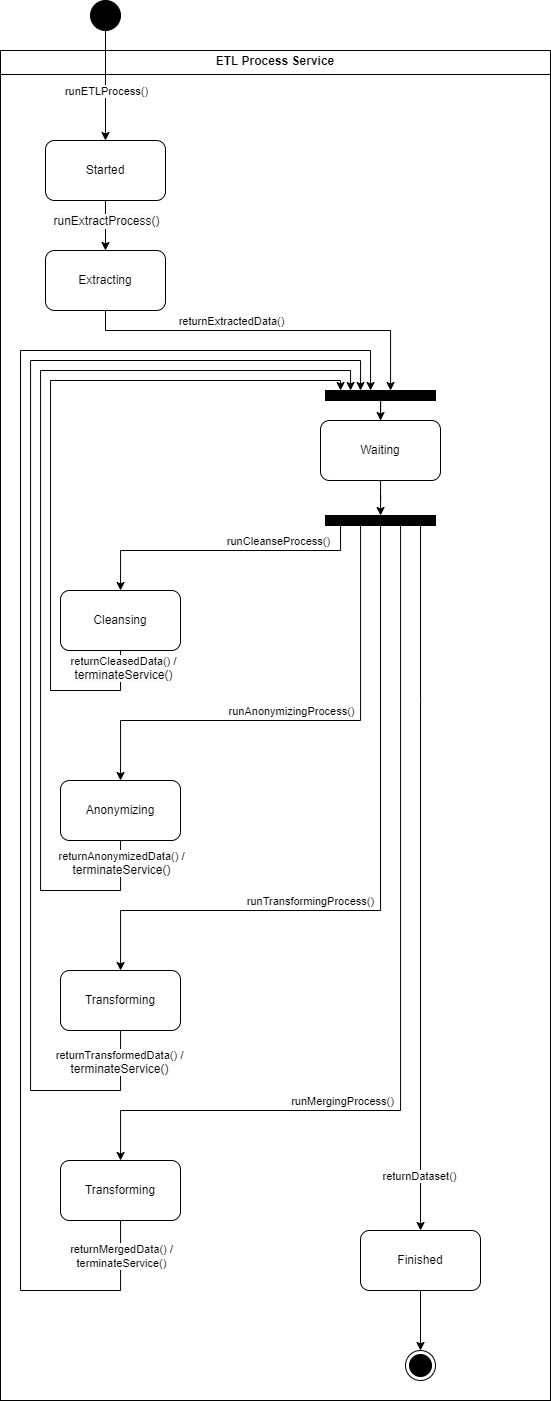

The diagram above was exported from draw.io. Its source (the exported page's mxGraphModel, read from the mxfile embedded in the PNG):
<mxGraphModel dx="1687" dy="868" grid="1" gridSize="10" guides="1" tooltips="1" connect="1" arrows="1" fold="1" page="1" pageScale="1" pageWidth="827" pageHeight="1169" math="0" shadow="0">
  <root>
    <mxCell id="0" />
    <mxCell id="1" parent="0" />
    <mxCell id="MWvo1hUtIPZgleuAo13w-6" value="&lt;p style=&quot;margin:0px;margin-top:4px;text-align:center;&quot;&gt;&lt;span style=&quot;background-color: initial; text-align: left;&quot;&gt;&lt;b&gt;ETL Process Service&lt;/b&gt;&lt;/span&gt;&lt;/p&gt;&lt;hr size=&quot;1&quot; style=&quot;border-style:solid;&quot;&gt;&lt;div style=&quot;height:2px;&quot;&gt;&lt;/div&gt;" style="verticalAlign=top;align=left;overflow=fill;html=1;whiteSpace=wrap;" vertex="1" parent="1">
      <mxGeometry x="10" y="90" width="550" height="1350" as="geometry" />
    </mxCell>
    <mxCell id="MWvo1hUtIPZgleuAo13w-8" style="edgeStyle=orthogonalEdgeStyle;rounded=0;orthogonalLoop=1;jettySize=auto;html=1;" edge="1" parent="1" source="MWvo1hUtIPZgleuAo13w-1" target="MWvo1hUtIPZgleuAo13w-7">
      <mxGeometry relative="1" as="geometry" />
    </mxCell>
    <mxCell id="MWvo1hUtIPZgleuAo13w-9" value="runETLProcess()" style="edgeLabel;html=1;align=center;verticalAlign=middle;resizable=0;points=[];" vertex="1" connectable="0" parent="MWvo1hUtIPZgleuAo13w-8">
      <mxGeometry x="0.0904" relative="1" as="geometry">
        <mxPoint as="offset" />
      </mxGeometry>
    </mxCell>
    <mxCell id="MWvo1hUtIPZgleuAo13w-1" value="Sss" style="ellipse;fillColor=strokeColor;html=1;" vertex="1" parent="1">
      <mxGeometry x="100" y="40" width="30" height="30" as="geometry" />
    </mxCell>
    <mxCell id="MWvo1hUtIPZgleuAo13w-11" style="edgeStyle=orthogonalEdgeStyle;rounded=0;orthogonalLoop=1;jettySize=auto;html=1;" edge="1" parent="1" source="MWvo1hUtIPZgleuAo13w-7" target="MWvo1hUtIPZgleuAo13w-10">
      <mxGeometry relative="1" as="geometry" />
    </mxCell>
    <mxCell id="MWvo1hUtIPZgleuAo13w-12" value="&lt;span style=&quot;font-size: 12px; text-wrap: wrap; background-color: rgb(251, 251, 251);&quot;&gt;runExtractProcess()&lt;/span&gt;" style="edgeLabel;html=1;align=center;verticalAlign=middle;resizable=0;points=[];" vertex="1" connectable="0" parent="MWvo1hUtIPZgleuAo13w-11">
      <mxGeometry x="-0.2125" relative="1" as="geometry">
        <mxPoint as="offset" />
      </mxGeometry>
    </mxCell>
    <mxCell id="MWvo1hUtIPZgleuAo13w-7" value="Started" style="rounded=1;whiteSpace=wrap;html=1;" vertex="1" parent="1">
      <mxGeometry x="55" y="180" width="120" height="60" as="geometry" />
    </mxCell>
    <mxCell id="MWvo1hUtIPZgleuAo13w-10" value="Extracting" style="rounded=1;whiteSpace=wrap;html=1;" vertex="1" parent="1">
      <mxGeometry x="55" y="290" width="120" height="60" as="geometry" />
    </mxCell>
    <mxCell id="MWvo1hUtIPZgleuAo13w-20" style="edgeStyle=orthogonalEdgeStyle;rounded=0;orthogonalLoop=1;jettySize=auto;html=1;" edge="1" parent="1" source="MWvo1hUtIPZgleuAo13w-13" target="MWvo1hUtIPZgleuAo13w-19">
      <mxGeometry relative="1" as="geometry" />
    </mxCell>
    <mxCell id="MWvo1hUtIPZgleuAo13w-13" value="Waiting" style="rounded=1;whiteSpace=wrap;html=1;" vertex="1" parent="1">
      <mxGeometry x="330" y="460" width="120" height="60" as="geometry" />
    </mxCell>
    <mxCell id="MWvo1hUtIPZgleuAo13w-15" style="edgeStyle=orthogonalEdgeStyle;rounded=0;orthogonalLoop=1;jettySize=auto;html=1;" edge="1" parent="1" source="MWvo1hUtIPZgleuAo13w-10" target="MWvo1hUtIPZgleuAo13w-17">
      <mxGeometry relative="1" as="geometry">
        <mxPoint x="350" y="415" as="targetPoint" />
        <Array as="points">
          <mxPoint x="115" y="370" />
          <mxPoint x="400" y="370" />
        </Array>
      </mxGeometry>
    </mxCell>
    <mxCell id="MWvo1hUtIPZgleuAo13w-25" value="returnExtractedData()" style="edgeLabel;html=1;align=center;verticalAlign=middle;resizable=0;points=[];" vertex="1" connectable="0" parent="MWvo1hUtIPZgleuAo13w-15">
      <mxGeometry x="-0.3364" y="-1" relative="1" as="geometry">
        <mxPoint x="24" y="-11" as="offset" />
      </mxGeometry>
    </mxCell>
    <mxCell id="MWvo1hUtIPZgleuAo13w-18" style="edgeStyle=orthogonalEdgeStyle;rounded=0;orthogonalLoop=1;jettySize=auto;html=1;" edge="1" parent="1" source="MWvo1hUtIPZgleuAo13w-17" target="MWvo1hUtIPZgleuAo13w-13">
      <mxGeometry relative="1" as="geometry" />
    </mxCell>
    <mxCell id="MWvo1hUtIPZgleuAo13w-17" value="" style="html=1;points=[];perimeter=orthogonalPerimeter;fillColor=strokeColor;" vertex="1" parent="1">
      <mxGeometry x="335" y="430" width="110" height="10" as="geometry" />
    </mxCell>
    <mxCell id="MWvo1hUtIPZgleuAo13w-22" style="edgeStyle=orthogonalEdgeStyle;rounded=0;orthogonalLoop=1;jettySize=auto;html=1;" edge="1" parent="1" source="MWvo1hUtIPZgleuAo13w-19" target="MWvo1hUtIPZgleuAo13w-21">
      <mxGeometry relative="1" as="geometry">
        <Array as="points">
          <mxPoint x="350" y="590" />
          <mxPoint x="130" y="590" />
        </Array>
      </mxGeometry>
    </mxCell>
    <mxCell id="MWvo1hUtIPZgleuAo13w-23" value="runCleanseProcess()" style="edgeLabel;html=1;align=center;verticalAlign=middle;resizable=0;points=[];" vertex="1" connectable="0" parent="MWvo1hUtIPZgleuAo13w-22">
      <mxGeometry x="-0.5095" relative="1" as="geometry">
        <mxPoint x="-18" y="-10" as="offset" />
      </mxGeometry>
    </mxCell>
    <mxCell id="MWvo1hUtIPZgleuAo13w-28" style="edgeStyle=orthogonalEdgeStyle;rounded=0;orthogonalLoop=1;jettySize=auto;html=1;" edge="1" parent="1" source="MWvo1hUtIPZgleuAo13w-19" target="MWvo1hUtIPZgleuAo13w-27">
      <mxGeometry relative="1" as="geometry">
        <Array as="points">
          <mxPoint x="370" y="760" />
          <mxPoint x="130" y="760" />
        </Array>
      </mxGeometry>
    </mxCell>
    <mxCell id="MWvo1hUtIPZgleuAo13w-29" value="runAnonymizingProcess()" style="edgeLabel;html=1;align=center;verticalAlign=middle;resizable=0;points=[];" vertex="1" connectable="0" parent="MWvo1hUtIPZgleuAo13w-28">
      <mxGeometry x="-0.8018" y="-1" relative="1" as="geometry">
        <mxPoint x="-69" y="136" as="offset" />
      </mxGeometry>
    </mxCell>
    <mxCell id="MWvo1hUtIPZgleuAo13w-33" style="edgeStyle=orthogonalEdgeStyle;rounded=0;orthogonalLoop=1;jettySize=auto;html=1;" edge="1" parent="1" source="MWvo1hUtIPZgleuAo13w-19" target="MWvo1hUtIPZgleuAo13w-32">
      <mxGeometry relative="1" as="geometry">
        <Array as="points">
          <mxPoint x="390" y="950" />
          <mxPoint x="130" y="950" />
        </Array>
      </mxGeometry>
    </mxCell>
    <mxCell id="MWvo1hUtIPZgleuAo13w-36" value="runTransformingProcess()" style="edgeLabel;html=1;align=center;verticalAlign=middle;resizable=0;points=[];" vertex="1" connectable="0" parent="MWvo1hUtIPZgleuAo13w-33">
      <mxGeometry x="0.3139" y="3" relative="1" as="geometry">
        <mxPoint x="8" y="-13" as="offset" />
      </mxGeometry>
    </mxCell>
    <mxCell id="MWvo1hUtIPZgleuAo13w-38" style="edgeStyle=orthogonalEdgeStyle;rounded=0;orthogonalLoop=1;jettySize=auto;html=1;" edge="1" parent="1" source="MWvo1hUtIPZgleuAo13w-19" target="MWvo1hUtIPZgleuAo13w-37">
      <mxGeometry relative="1" as="geometry">
        <Array as="points">
          <mxPoint x="410" y="1150" />
          <mxPoint x="130" y="1150" />
        </Array>
      </mxGeometry>
    </mxCell>
    <mxCell id="MWvo1hUtIPZgleuAo13w-39" value="runMergingProcess()" style="edgeLabel;html=1;align=center;verticalAlign=middle;resizable=0;points=[];" vertex="1" connectable="0" parent="MWvo1hUtIPZgleuAo13w-38">
      <mxGeometry x="0.6339" relative="1" as="geometry">
        <mxPoint x="103" y="-10" as="offset" />
      </mxGeometry>
    </mxCell>
    <mxCell id="MWvo1hUtIPZgleuAo13w-46" style="edgeStyle=orthogonalEdgeStyle;rounded=0;orthogonalLoop=1;jettySize=auto;html=1;" edge="1" parent="1" source="MWvo1hUtIPZgleuAo13w-19" target="MWvo1hUtIPZgleuAo13w-45">
      <mxGeometry relative="1" as="geometry">
        <Array as="points">
          <mxPoint x="430" y="740" />
          <mxPoint x="430" y="740" />
        </Array>
      </mxGeometry>
    </mxCell>
    <mxCell id="MWvo1hUtIPZgleuAo13w-49" value="returnDataset()" style="edgeLabel;html=1;align=center;verticalAlign=middle;resizable=0;points=[];" vertex="1" connectable="0" parent="MWvo1hUtIPZgleuAo13w-46">
      <mxGeometry x="0.8455" y="-2" relative="1" as="geometry">
        <mxPoint as="offset" />
      </mxGeometry>
    </mxCell>
    <mxCell id="MWvo1hUtIPZgleuAo13w-19" value="" style="html=1;points=[];perimeter=orthogonalPerimeter;fillColor=strokeColor;" vertex="1" parent="1">
      <mxGeometry x="335" y="555" width="110" height="10" as="geometry" />
    </mxCell>
    <mxCell id="MWvo1hUtIPZgleuAo13w-24" style="edgeStyle=orthogonalEdgeStyle;rounded=0;orthogonalLoop=1;jettySize=auto;html=1;" edge="1" parent="1" source="MWvo1hUtIPZgleuAo13w-21" target="MWvo1hUtIPZgleuAo13w-17">
      <mxGeometry relative="1" as="geometry">
        <Array as="points">
          <mxPoint x="130" y="730" />
          <mxPoint x="60" y="730" />
          <mxPoint x="60" y="420" />
          <mxPoint x="350" y="420" />
        </Array>
      </mxGeometry>
    </mxCell>
    <mxCell id="MWvo1hUtIPZgleuAo13w-26" value="returnCleasedData() /&lt;div&gt;&lt;span style=&quot;font-size: 12px; text-wrap: wrap; background-color: rgb(251, 251, 251);&quot;&gt;terminateService()&lt;/span&gt;&lt;br&gt;&lt;/div&gt;" style="edgeLabel;html=1;align=center;verticalAlign=middle;resizable=0;points=[];" vertex="1" connectable="0" parent="MWvo1hUtIPZgleuAo13w-24">
      <mxGeometry x="-0.9503" y="2" relative="1" as="geometry">
        <mxPoint as="offset" />
      </mxGeometry>
    </mxCell>
    <mxCell id="MWvo1hUtIPZgleuAo13w-21" value="Cleansing" style="rounded=1;whiteSpace=wrap;html=1;" vertex="1" parent="1">
      <mxGeometry x="70" y="630" width="120" height="60" as="geometry" />
    </mxCell>
    <mxCell id="MWvo1hUtIPZgleuAo13w-30" style="edgeStyle=orthogonalEdgeStyle;rounded=0;orthogonalLoop=1;jettySize=auto;html=1;" edge="1" parent="1" source="MWvo1hUtIPZgleuAo13w-27" target="MWvo1hUtIPZgleuAo13w-17">
      <mxGeometry relative="1" as="geometry">
        <Array as="points">
          <mxPoint x="130" y="930" />
          <mxPoint x="50" y="930" />
          <mxPoint x="50" y="410" />
          <mxPoint x="360" y="410" />
        </Array>
      </mxGeometry>
    </mxCell>
    <mxCell id="MWvo1hUtIPZgleuAo13w-31" value="returnAnonymizedData() /&lt;div&gt;&lt;span style=&quot;font-size: 12px; text-wrap: wrap; background-color: rgb(251, 251, 251);&quot;&gt;terminateService()&lt;/span&gt;&lt;br&gt;&lt;/div&gt;" style="edgeLabel;html=1;align=center;verticalAlign=middle;resizable=0;points=[];" vertex="1" connectable="0" parent="MWvo1hUtIPZgleuAo13w-30">
      <mxGeometry x="-0.955" y="1" relative="1" as="geometry">
        <mxPoint x="-1" as="offset" />
      </mxGeometry>
    </mxCell>
    <mxCell id="MWvo1hUtIPZgleuAo13w-27" value="Anonymizing" style="rounded=1;whiteSpace=wrap;html=1;" vertex="1" parent="1">
      <mxGeometry x="70" y="820" width="120" height="60" as="geometry" />
    </mxCell>
    <mxCell id="MWvo1hUtIPZgleuAo13w-34" style="edgeStyle=orthogonalEdgeStyle;rounded=0;orthogonalLoop=1;jettySize=auto;html=1;" edge="1" parent="1" source="MWvo1hUtIPZgleuAo13w-32" target="MWvo1hUtIPZgleuAo13w-17">
      <mxGeometry relative="1" as="geometry">
        <mxPoint x="670" y="488" as="targetPoint" />
        <Array as="points">
          <mxPoint x="130" y="1130" />
          <mxPoint x="40" y="1130" />
          <mxPoint x="40" y="400" />
          <mxPoint x="370" y="400" />
        </Array>
      </mxGeometry>
    </mxCell>
    <mxCell id="MWvo1hUtIPZgleuAo13w-35" value="returnTransformedData() /&lt;div&gt;&lt;span style=&quot;font-size: 12px; text-wrap: wrap; background-color: rgb(251, 251, 251);&quot;&gt;terminateService()&lt;/span&gt;&lt;br&gt;&lt;/div&gt;" style="edgeLabel;html=1;align=center;verticalAlign=middle;resizable=0;points=[];" vertex="1" connectable="0" parent="MWvo1hUtIPZgleuAo13w-34">
      <mxGeometry x="-0.9493" y="-2" relative="1" as="geometry">
        <mxPoint as="offset" />
      </mxGeometry>
    </mxCell>
    <mxCell id="MWvo1hUtIPZgleuAo13w-32" value="Transforming" style="rounded=1;whiteSpace=wrap;html=1;" vertex="1" parent="1">
      <mxGeometry x="70" y="1010" width="120" height="60" as="geometry" />
    </mxCell>
    <mxCell id="MWvo1hUtIPZgleuAo13w-40" style="edgeStyle=orthogonalEdgeStyle;rounded=0;orthogonalLoop=1;jettySize=auto;html=1;" edge="1" parent="1" source="MWvo1hUtIPZgleuAo13w-37" target="MWvo1hUtIPZgleuAo13w-17">
      <mxGeometry relative="1" as="geometry">
        <mxPoint x="780" y="430" as="targetPoint" />
        <Array as="points">
          <mxPoint x="130" y="1330" />
          <mxPoint x="30" y="1330" />
          <mxPoint x="30" y="390" />
          <mxPoint x="380" y="390" />
        </Array>
      </mxGeometry>
    </mxCell>
    <mxCell id="MWvo1hUtIPZgleuAo13w-41" value="returnMergedData() /&lt;div&gt;terminateService()&lt;/div&gt;" style="edgeLabel;html=1;align=center;verticalAlign=middle;resizable=0;points=[];" vertex="1" connectable="0" parent="MWvo1hUtIPZgleuAo13w-40">
      <mxGeometry x="-0.9531" relative="1" as="geometry">
        <mxPoint as="offset" />
      </mxGeometry>
    </mxCell>
    <mxCell id="MWvo1hUtIPZgleuAo13w-37" value="Transforming" style="rounded=1;whiteSpace=wrap;html=1;" vertex="1" parent="1">
      <mxGeometry x="70" y="1200" width="120" height="60" as="geometry" />
    </mxCell>
    <mxCell id="MWvo1hUtIPZgleuAo13w-48" style="edgeStyle=orthogonalEdgeStyle;rounded=0;orthogonalLoop=1;jettySize=auto;html=1;" edge="1" parent="1" source="MWvo1hUtIPZgleuAo13w-45" target="MWvo1hUtIPZgleuAo13w-47">
      <mxGeometry relative="1" as="geometry" />
    </mxCell>
    <mxCell id="MWvo1hUtIPZgleuAo13w-45" value="Finished" style="rounded=1;whiteSpace=wrap;html=1;" vertex="1" parent="1">
      <mxGeometry x="370" y="1270" width="120" height="60" as="geometry" />
    </mxCell>
    <mxCell id="MWvo1hUtIPZgleuAo13w-47" value="" style="ellipse;html=1;shape=endState;fillColor=strokeColor;" vertex="1" parent="1">
      <mxGeometry x="415" y="1390" width="30" height="30" as="geometry" />
    </mxCell>
  </root>
</mxGraphModel>